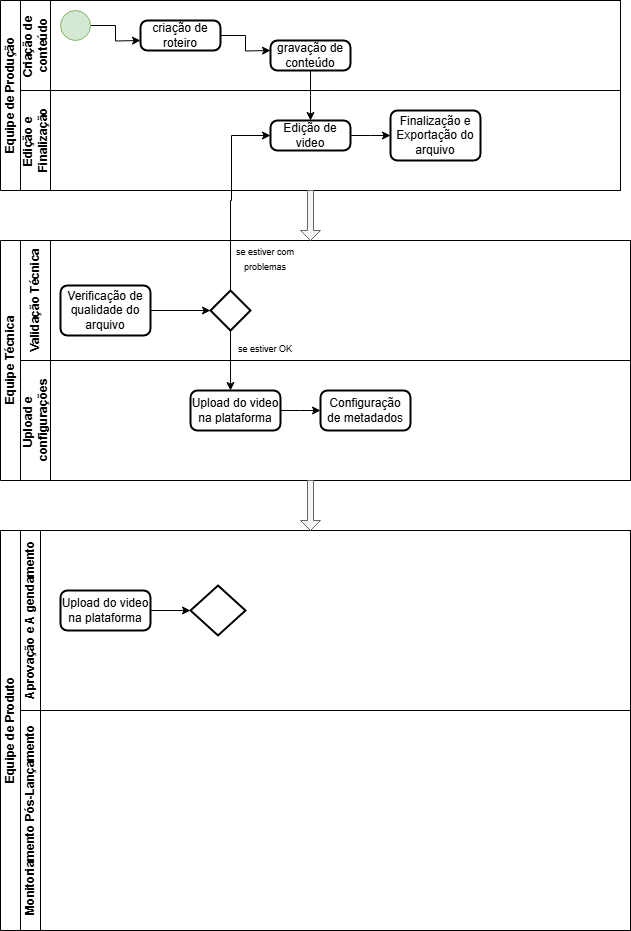

The diagram above was exported from draw.io. Its source (the exported page's mxGraphModel, read from the mxfile embedded in the PNG):
<mxGraphModel dx="872" dy="439" grid="1" gridSize="10" guides="1" tooltips="1" connect="1" arrows="1" fold="1" page="1" pageScale="1" pageWidth="827" pageHeight="1169" math="0" shadow="0">
  <root>
    <mxCell id="0" />
    <mxCell id="1" parent="0" />
    <mxCell id="GgeO61miiB5zIxuMxcz8-1" value="&lt;font style=&quot;vertical-align: inherit;&quot;&gt;&lt;font style=&quot;vertical-align: inherit;&quot;&gt;Equipe de Produção&lt;/font&gt;&lt;/font&gt;" style="swimlane;childLayout=stackLayout;resizeParent=1;resizeParentMax=0;horizontal=0;startSize=20;horizontalStack=0;html=1;" parent="1" vertex="1">
      <mxGeometry x="100" y="130" width="620" height="190" as="geometry">
        <mxRectangle x="30" y="40" width="40" height="50" as="alternateBounds" />
      </mxGeometry>
    </mxCell>
    <mxCell id="GgeO61miiB5zIxuMxcz8-2" value="&lt;font style=&quot;vertical-align: inherit;&quot;&gt;&lt;font style=&quot;vertical-align: inherit;&quot;&gt;Criação de&amp;nbsp;&lt;/font&gt;&lt;/font&gt;&lt;div&gt;&lt;font style=&quot;vertical-align: inherit;&quot;&gt;&lt;font style=&quot;vertical-align: inherit;&quot;&gt;conteúdo&lt;/font&gt;&lt;/font&gt;&lt;/div&gt;" style="swimlane;startSize=30;horizontal=0;html=1;" parent="GgeO61miiB5zIxuMxcz8-1" vertex="1">
      <mxGeometry x="20" width="600" height="90" as="geometry">
        <mxRectangle x="20" width="600" height="30" as="alternateBounds" />
      </mxGeometry>
    </mxCell>
    <mxCell id="GgeO61miiB5zIxuMxcz8-17" style="edgeStyle=orthogonalEdgeStyle;rounded=0;orthogonalLoop=1;jettySize=auto;html=1;" parent="GgeO61miiB5zIxuMxcz8-2" source="GgeO61miiB5zIxuMxcz8-16" edge="1">
      <mxGeometry relative="1" as="geometry">
        <mxPoint x="120" y="40" as="targetPoint" />
      </mxGeometry>
    </mxCell>
    <mxCell id="GgeO61miiB5zIxuMxcz8-16" value="" style="verticalLabelPosition=bottom;verticalAlign=top;html=1;shape=mxgraph.flowchart.on-page_reference;fillColor=#d5e8d4;strokeColor=#82b366;" parent="GgeO61miiB5zIxuMxcz8-2" vertex="1">
      <mxGeometry x="40" y="10" width="30" height="30" as="geometry" />
    </mxCell>
    <mxCell id="GgeO61miiB5zIxuMxcz8-19" style="edgeStyle=orthogonalEdgeStyle;rounded=0;orthogonalLoop=1;jettySize=auto;html=1;" parent="GgeO61miiB5zIxuMxcz8-2" source="GgeO61miiB5zIxuMxcz8-18" edge="1">
      <mxGeometry relative="1" as="geometry">
        <mxPoint x="250" y="50" as="targetPoint" />
      </mxGeometry>
    </mxCell>
    <mxCell id="GgeO61miiB5zIxuMxcz8-18" value="criação de roteiro" style="rounded=1;whiteSpace=wrap;html=1;absoluteArcSize=1;arcSize=14;strokeWidth=2;" parent="GgeO61miiB5zIxuMxcz8-2" vertex="1">
      <mxGeometry x="120" y="20" width="80" height="30" as="geometry" />
    </mxCell>
    <mxCell id="GgeO61miiB5zIxuMxcz8-23" style="edgeStyle=orthogonalEdgeStyle;rounded=0;orthogonalLoop=1;jettySize=auto;html=1;" parent="GgeO61miiB5zIxuMxcz8-2" source="GgeO61miiB5zIxuMxcz8-21" edge="1">
      <mxGeometry relative="1" as="geometry">
        <mxPoint x="290" y="120" as="targetPoint" />
      </mxGeometry>
    </mxCell>
    <mxCell id="GgeO61miiB5zIxuMxcz8-21" value="gravação de conteúdo" style="rounded=1;whiteSpace=wrap;html=1;absoluteArcSize=1;arcSize=14;strokeWidth=2;" parent="GgeO61miiB5zIxuMxcz8-2" vertex="1">
      <mxGeometry x="250" y="40" width="80" height="30" as="geometry" />
    </mxCell>
    <mxCell id="GgeO61miiB5zIxuMxcz8-4" value="Edição e&amp;nbsp;&lt;div&gt;Finalização&lt;/div&gt;" style="swimlane;startSize=30;horizontal=0;html=1;" parent="GgeO61miiB5zIxuMxcz8-1" vertex="1">
      <mxGeometry x="20" y="90" width="600" height="100" as="geometry" />
    </mxCell>
    <mxCell id="GgeO61miiB5zIxuMxcz8-25" style="edgeStyle=orthogonalEdgeStyle;rounded=0;orthogonalLoop=1;jettySize=auto;html=1;" parent="GgeO61miiB5zIxuMxcz8-4" source="GgeO61miiB5zIxuMxcz8-24" edge="1">
      <mxGeometry relative="1" as="geometry">
        <mxPoint x="370" y="45" as="targetPoint" />
      </mxGeometry>
    </mxCell>
    <mxCell id="GgeO61miiB5zIxuMxcz8-24" value="Edição de video" style="rounded=1;whiteSpace=wrap;html=1;absoluteArcSize=1;arcSize=14;strokeWidth=2;" parent="GgeO61miiB5zIxuMxcz8-4" vertex="1">
      <mxGeometry x="250" y="30" width="80" height="30" as="geometry" />
    </mxCell>
    <mxCell id="GgeO61miiB5zIxuMxcz8-26" value="Finalização e Exportação do arquivo" style="rounded=1;whiteSpace=wrap;html=1;absoluteArcSize=1;arcSize=14;strokeWidth=2;" parent="GgeO61miiB5zIxuMxcz8-4" vertex="1">
      <mxGeometry x="370" y="20" width="90" height="50" as="geometry" />
    </mxCell>
    <mxCell id="GgeO61miiB5zIxuMxcz8-7" value="&lt;font style=&quot;vertical-align: inherit;&quot;&gt;&lt;font style=&quot;vertical-align: inherit;&quot;&gt;Equipe Técnica&lt;/font&gt;&lt;/font&gt;" style="swimlane;childLayout=stackLayout;resizeParent=1;resizeParentMax=0;horizontal=0;startSize=20;horizontalStack=0;html=1;" parent="1" vertex="1">
      <mxGeometry x="100" y="370" width="630" height="240" as="geometry" />
    </mxCell>
    <mxCell id="GgeO61miiB5zIxuMxcz8-8" value="&lt;font style=&quot;vertical-align: inherit;&quot;&gt;&lt;font style=&quot;vertical-align: inherit;&quot;&gt;Validação Técnica&lt;/font&gt;&lt;/font&gt;" style="swimlane;startSize=30;horizontal=0;html=1;" parent="GgeO61miiB5zIxuMxcz8-7" vertex="1">
      <mxGeometry x="20" width="610" height="120" as="geometry">
        <mxRectangle x="20" width="704" height="30" as="alternateBounds" />
      </mxGeometry>
    </mxCell>
    <mxCell id="GgeO61miiB5zIxuMxcz8-30" value="Verificação de qualidade do arquivo" style="rounded=1;whiteSpace=wrap;html=1;absoluteArcSize=1;arcSize=14;strokeWidth=2;" parent="GgeO61miiB5zIxuMxcz8-8" vertex="1">
      <mxGeometry x="40" y="45" width="90" height="50" as="geometry" />
    </mxCell>
    <mxCell id="GgeO61miiB5zIxuMxcz8-39" style="edgeStyle=orthogonalEdgeStyle;rounded=0;orthogonalLoop=1;jettySize=auto;html=1;" parent="GgeO61miiB5zIxuMxcz8-8" source="GgeO61miiB5zIxuMxcz8-33" edge="1">
      <mxGeometry relative="1" as="geometry">
        <mxPoint x="210" y="150" as="targetPoint" />
      </mxGeometry>
    </mxCell>
    <mxCell id="GgeO61miiB5zIxuMxcz8-33" value="" style="strokeWidth=2;html=1;shape=mxgraph.flowchart.decision;whiteSpace=wrap;" parent="GgeO61miiB5zIxuMxcz8-8" vertex="1">
      <mxGeometry x="190" y="50" width="40" height="40" as="geometry" />
    </mxCell>
    <mxCell id="GgeO61miiB5zIxuMxcz8-32" style="edgeStyle=orthogonalEdgeStyle;rounded=0;orthogonalLoop=1;jettySize=auto;html=1;" parent="GgeO61miiB5zIxuMxcz8-8" source="GgeO61miiB5zIxuMxcz8-30" target="GgeO61miiB5zIxuMxcz8-33" edge="1">
      <mxGeometry relative="1" as="geometry">
        <mxPoint x="160" y="35" as="targetPoint" />
      </mxGeometry>
    </mxCell>
    <mxCell id="GgeO61miiB5zIxuMxcz8-35" value="&lt;font style=&quot;font-size: 9px;&quot;&gt;se estiver com problemas&lt;/font&gt;" style="text;strokeColor=none;align=center;fillColor=none;html=1;verticalAlign=middle;whiteSpace=wrap;rounded=0;" parent="GgeO61miiB5zIxuMxcz8-8" vertex="1">
      <mxGeometry x="210" width="70" height="35" as="geometry" />
    </mxCell>
    <mxCell id="GgeO61miiB5zIxuMxcz8-38" value="&lt;font style=&quot;font-size: 9px;&quot;&gt;se estiver OK&lt;/font&gt;" style="text;strokeColor=none;align=center;fillColor=none;html=1;verticalAlign=middle;whiteSpace=wrap;rounded=0;" parent="GgeO61miiB5zIxuMxcz8-8" vertex="1">
      <mxGeometry x="210" y="90" width="70" height="35" as="geometry" />
    </mxCell>
    <mxCell id="GgeO61miiB5zIxuMxcz8-9" value="Upload e&amp;nbsp;&lt;div&gt;configurações&lt;/div&gt;" style="swimlane;startSize=30;horizontal=0;html=1;" parent="GgeO61miiB5zIxuMxcz8-7" vertex="1">
      <mxGeometry x="20" y="120" width="610" height="120" as="geometry">
        <mxRectangle x="20" y="120" width="704" height="30" as="alternateBounds" />
      </mxGeometry>
    </mxCell>
    <mxCell id="GgeO61miiB5zIxuMxcz8-41" style="edgeStyle=orthogonalEdgeStyle;rounded=0;orthogonalLoop=1;jettySize=auto;html=1;" parent="GgeO61miiB5zIxuMxcz8-9" source="GgeO61miiB5zIxuMxcz8-40" edge="1">
      <mxGeometry relative="1" as="geometry">
        <mxPoint x="300" y="50" as="targetPoint" />
      </mxGeometry>
    </mxCell>
    <mxCell id="GgeO61miiB5zIxuMxcz8-40" value="Upload do video na plataforma" style="rounded=1;whiteSpace=wrap;html=1;absoluteArcSize=1;arcSize=14;strokeWidth=2;" parent="GgeO61miiB5zIxuMxcz8-9" vertex="1">
      <mxGeometry x="170" y="30" width="90" height="40" as="geometry" />
    </mxCell>
    <mxCell id="GgeO61miiB5zIxuMxcz8-53" value="Configuração de metadados" style="rounded=1;whiteSpace=wrap;html=1;absoluteArcSize=1;arcSize=14;strokeWidth=2;" parent="GgeO61miiB5zIxuMxcz8-9" vertex="1">
      <mxGeometry x="300" y="30" width="90" height="40" as="geometry" />
    </mxCell>
    <mxCell id="GgeO61miiB5zIxuMxcz8-11" value="&lt;font style=&quot;vertical-align: inherit;&quot;&gt;&lt;font style=&quot;vertical-align: inherit;&quot;&gt;Equipe de Produto&lt;/font&gt;&lt;/font&gt;" style="swimlane;childLayout=stackLayout;resizeParent=1;resizeParentMax=0;horizontal=0;startSize=20;horizontalStack=0;html=1;" parent="1" vertex="1">
      <mxGeometry x="100" y="660" width="630" height="400" as="geometry" />
    </mxCell>
    <mxCell id="GgeO61miiB5zIxuMxcz8-12" value="&lt;font style=&quot;vertical-align: inherit;&quot;&gt;&lt;font style=&quot;vertical-align: inherit;&quot;&gt;Aprovação e A gendamento&lt;/font&gt;&lt;/font&gt;" style="swimlane;startSize=20;horizontal=0;html=1;" parent="GgeO61miiB5zIxuMxcz8-11" vertex="1">
      <mxGeometry x="20" width="610" height="180" as="geometry" />
    </mxCell>
    <mxCell id="1nMpW1a9z-HMUoHBQ82X-1" value="Upload do video na plataforma" style="rounded=1;whiteSpace=wrap;html=1;absoluteArcSize=1;arcSize=14;strokeWidth=2;" vertex="1" parent="GgeO61miiB5zIxuMxcz8-12">
      <mxGeometry x="40" y="60" width="90" height="40" as="geometry" />
    </mxCell>
    <mxCell id="1nMpW1a9z-HMUoHBQ82X-3" value="" style="strokeWidth=2;html=1;shape=mxgraph.flowchart.decision;whiteSpace=wrap;" vertex="1" parent="GgeO61miiB5zIxuMxcz8-12">
      <mxGeometry x="170" y="55" width="55" height="50" as="geometry" />
    </mxCell>
    <mxCell id="1nMpW1a9z-HMUoHBQ82X-2" style="edgeStyle=orthogonalEdgeStyle;rounded=0;orthogonalLoop=1;jettySize=auto;html=1;" edge="1" parent="GgeO61miiB5zIxuMxcz8-12" source="1nMpW1a9z-HMUoHBQ82X-1" target="1nMpW1a9z-HMUoHBQ82X-3">
      <mxGeometry relative="1" as="geometry">
        <mxPoint x="170" y="80" as="targetPoint" />
      </mxGeometry>
    </mxCell>
    <mxCell id="GgeO61miiB5zIxuMxcz8-13" value="&lt;font style=&quot;vertical-align: inherit;&quot;&gt;&lt;font style=&quot;vertical-align: inherit;&quot;&gt;Monitoriamento Pós-Lançamento&lt;/font&gt;&lt;/font&gt;" style="swimlane;startSize=20;horizontal=0;html=1;" parent="GgeO61miiB5zIxuMxcz8-11" vertex="1">
      <mxGeometry x="20" y="180" width="610" height="220" as="geometry" />
    </mxCell>
    <mxCell id="GgeO61miiB5zIxuMxcz8-29" value="" style="shape=singleArrow;direction=south;whiteSpace=wrap;html=1;fillColor=#f5f5f5;fontColor=#333333;strokeColor=#666666;" parent="1" vertex="1">
      <mxGeometry x="400" y="320" width="20" height="50" as="geometry" />
    </mxCell>
    <mxCell id="GgeO61miiB5zIxuMxcz8-34" style="edgeStyle=orthogonalEdgeStyle;rounded=0;orthogonalLoop=1;jettySize=auto;html=1;entryX=0;entryY=0.5;entryDx=0;entryDy=0;" parent="1" source="GgeO61miiB5zIxuMxcz8-33" target="GgeO61miiB5zIxuMxcz8-24" edge="1">
      <mxGeometry relative="1" as="geometry">
        <mxPoint x="330" y="240" as="targetPoint" />
        <Array as="points">
          <mxPoint x="330" y="330" />
          <mxPoint x="331" y="330" />
          <mxPoint x="331" y="265" />
        </Array>
      </mxGeometry>
    </mxCell>
    <mxCell id="GgeO61miiB5zIxuMxcz8-54" value="" style="shape=singleArrow;direction=south;whiteSpace=wrap;html=1;fillColor=#f5f5f5;fontColor=#333333;strokeColor=#666666;" parent="1" vertex="1">
      <mxGeometry x="400" y="610" width="20" height="50" as="geometry" />
    </mxCell>
  </root>
</mxGraphModel>